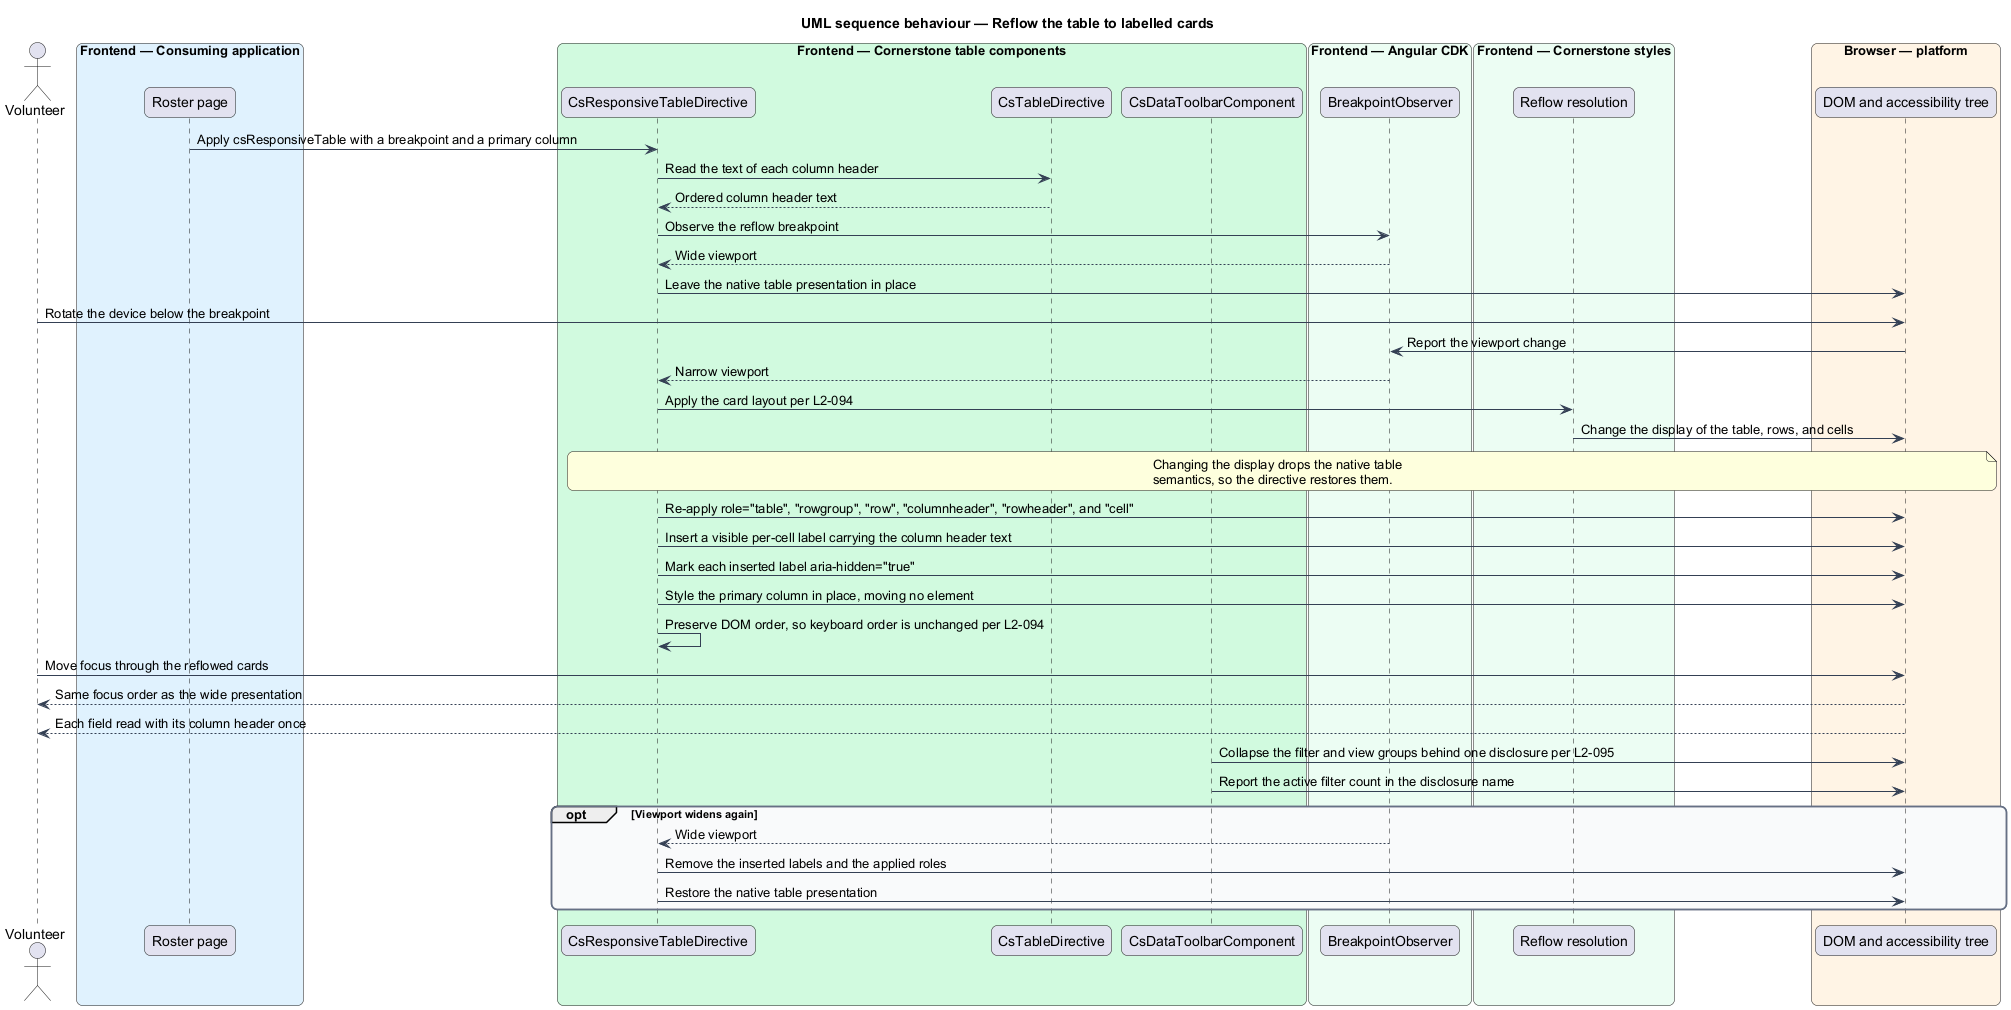

The diagram above was rendered by PlantUML. Its source (embedded in the PNG):
@startuml
title UML sequence behaviour — Reflow the table to labelled cards
skinparam backgroundColor #FFFFFF
skinparam shadowing false
skinparam roundcorner 12
skinparam defaultFontName Arial
skinparam ArrowColor #344054
skinparam rectangle {
  BorderColor #344054
  FontColor #101828
}
skinparam package {
  BorderColor #667085
  FontColor #101828
  BackgroundColor #F9FAFB
}
actor "Volunteer" as vol
box "Frontend — Consuming application" #E0F2FE
  participant "Roster page" as page
end box
box "Frontend — Cornerstone table components" #D1FADF
  participant "CsResponsiveTableDirective" as reflow
  participant "CsTableDirective" as table
  participant "CsDataToolbarComponent" as toolbar
end box
box "Frontend — Angular CDK" #ECFDF3
  participant "BreakpointObserver" as bp
end box
box "Frontend — Cornerstone styles" #ECFDF3
  participant "Reflow resolution" as reflowcss
end box
box "Browser — platform" #FFF4E5
  participant "DOM and accessibility tree" as dom
end box

page -> reflow : Apply csResponsiveTable with a breakpoint and a primary column
reflow -> table : Read the text of each column header
table --> reflow : Ordered column header text
reflow -> bp : Observe the reflow breakpoint
bp --> reflow : Wide viewport
reflow -> dom : Leave the native table presentation in place

vol -> dom : Rotate the device below the breakpoint
dom -> bp : Report the viewport change
bp --> reflow : Narrow viewport
reflow -> reflowcss : Apply the card layout per L2-094
reflowcss -> dom : Change the display of the table, rows, and cells

note over reflow, dom
  Changing the display drops the native table
  semantics, so the directive restores them.
end note

reflow -> dom : Re-apply role="table", "rowgroup", "row", "columnheader", "rowheader", and "cell"
reflow -> dom : Insert a visible per-cell label carrying the column header text
reflow -> dom : Mark each inserted label aria-hidden="true"
reflow -> dom : Style the primary column in place, moving no element
reflow -> reflow : Preserve DOM order, so keyboard order is unchanged per L2-094

vol -> dom : Move focus through the reflowed cards
dom --> vol : Same focus order as the wide presentation
dom --> vol : Each field read with its column header once

toolbar -> dom : Collapse the filter and view groups behind one disclosure per L2-095
toolbar -> dom : Report the active filter count in the disclosure name

opt Viewport widens again
  bp --> reflow : Wide viewport
  reflow -> dom : Remove the inserted labels and the applied roles
  reflow -> dom : Restore the native table presentation
end
@enduml